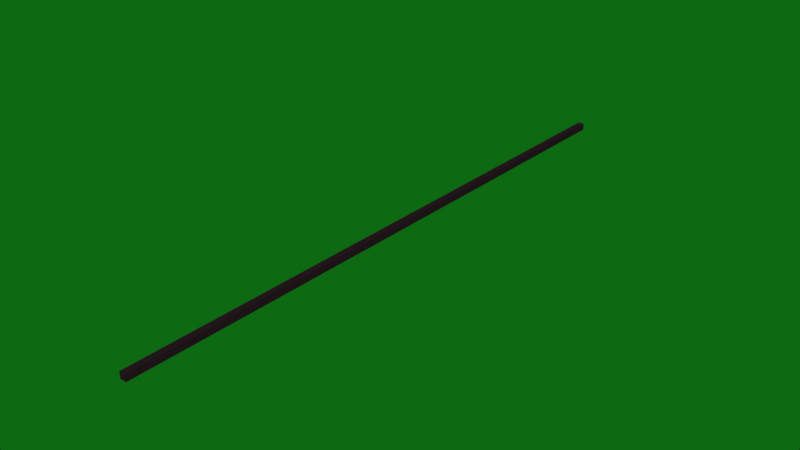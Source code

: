 # Source: bok.blend  (saved by Blender 2.82.7; exported with 4.5.12 LTS)
import bpy
from mathutils import Matrix  # noqa: F401  (used for matrix-valued properties, if any)

bpy.ops.wm.read_factory_settings(use_empty=True)
scene = bpy.context.scene
scene.name = 'Scene'

# ---- collections
col_collection = bpy.data.collections.new('Collection'); scene.collection.children.link(col_collection)

# ---- materials (node trees are filled in below, after node groups)
mat_material_001 = bpy.data.materials.new('Material.001')
mat_material_001.use_transparent_shadow = False
mat_material_001.diffuse_color = (0.02365, 0.01118, 0.01663, 1.0)
mat_material_001.metallic = 0.1493

# ---- material node trees

# ---- world
world_world = bpy.data.worlds.new('World'); scene.world = world_world
world_world.use_nodes = True; world_world.node_tree.nodes.clear()
_N = world_world.node_tree.nodes; _L = world_world.node_tree.links
n0 = _N.new('ShaderNodeOutputWorld'); n0.name = 'World Output'; n0.location = (300, 300)
n1 = _N.new('ShaderNodeBackground'); n1.name = 'Background'; n1.location = (10, 300)
n1.inputs[0].default_value = (0.003714, 0.1149, 0.006153, 1.0)
_L.new(n1.outputs[0], n0.inputs[0])
n0.is_active_output = True
world_world.color = (0.001103, 0.05087, 0.005831)
world_world.use_sun_shadow = False
world_world.sun_shadow_jitter_overblur = 0.0

# ---- meshes
me_cube_001 = bpy.data.meshes.new('Cube.001')
me_cube_001.from_pydata([(-1.0, -1.0, -1.0), (-1.0, -1.0, 1.0), (-1.0, 1.0, -1.0), (-1.0, 1.0, 1.0), (1.0, -1.0, -1.0), (1.0, -1.0, 1.0), (1.0, 1.0, -1.0), (1.0, 1.0, 1.0)], [], [(0, 1, 3, 2), (2, 3, 7, 6), (6, 7, 5, 4), (4, 5, 1, 0), (2, 6, 4, 0), (7, 3, 1, 5)])
_uv = me_cube_001.uv_layers.new(name='UVMap')
_uv.uv.foreach_set('vector', [0.375, 0.0, 0.625, 0.0, 0.625, 0.25, 0.375, 0.25, 0.375, 0.25, 0.625, 0.25, 0.625, 0.5, 0.375, 0.5, 0.375, 0.5, 0.625, 0.5, 0.625, 0.75, 0.375, 0.75, 0.375, 0.75, 0.625, 0.75, 0.625, 1.0, 0.375, 1.0, 0.125, 0.5, 0.375, 0.5, 0.375, 0.75, 0.125, 0.75, 0.625, 0.5, 0.875, 0.5, 0.875, 0.75, 0.625, 0.75])
me_cube_001.materials.append(mat_material_001)
me_cube_001.use_remesh_fix_poles = True
me_cube_001.use_remesh_preserve_attributes = False
me_cube_001.use_mirror_vertex_groups = False
me_cube_001.update()

# ---- objects
ob_cube = bpy.data.objects.new('Cube', me_cube_001)

# ---- transforms, parenting, visibility, modifiers, constraints
ob_cube.location = (0.0, 0.0, 0.0)
ob_cube.scale = (0.3826, 35.41, 0.3899)
ob_cube.lineart.crease_threshold = 0.0

# ---- collection membership
col_collection.objects.link(ob_cube)

# ---- scene / render settings (as saved in the file)
scene.frame_start = 1; scene.frame_end = 250; scene.frame_set(1)
scene.render.engine = 'BLENDER_EEVEE_NEXT'
scene.cycles.use_denoising = False
scene.cycles.samples = 128
scene.cycles.sampling_pattern = 'TABULATED_SOBOL'
scene.cycles.use_adaptive_sampling = False
scene.cycles.use_light_tree = False
scene.view_settings.view_transform = 'Filmic'
bpy.context.view_layer.update()

# ---- added for rendering (the .blend has no active camera and no usable light): camera, sun
cam_auto = bpy.data.cameras.new('AutoCamera')
cam_auto.lens = 50.0
cam_auto.sensor_width = 36.0
cam_auto.clip_end = 1150.02
ob_auto_camera = bpy.data.objects.new('AutoCamera', cam_auto)
scene.collection.objects.link(ob_auto_camera)
ob_auto_camera.location = (65.5282, -78.6339, 52.4226)
ob_auto_camera.rotation_euler = (1.09748, -7.21219e-08, 0.694738)
scene.camera = ob_auto_camera
light_auto_sun = bpy.data.lights.new('AutoSun', 'SUN')
light_auto_sun.energy = 3.0
light_auto_sun.angle = 0.0523599
ob_auto_sun = bpy.data.objects.new('AutoSun', light_auto_sun)
scene.collection.objects.link(ob_auto_sun)
ob_auto_sun.rotation_euler = (0.872665, 0.174533, 0.523599)
bpy.context.view_layer.update()
